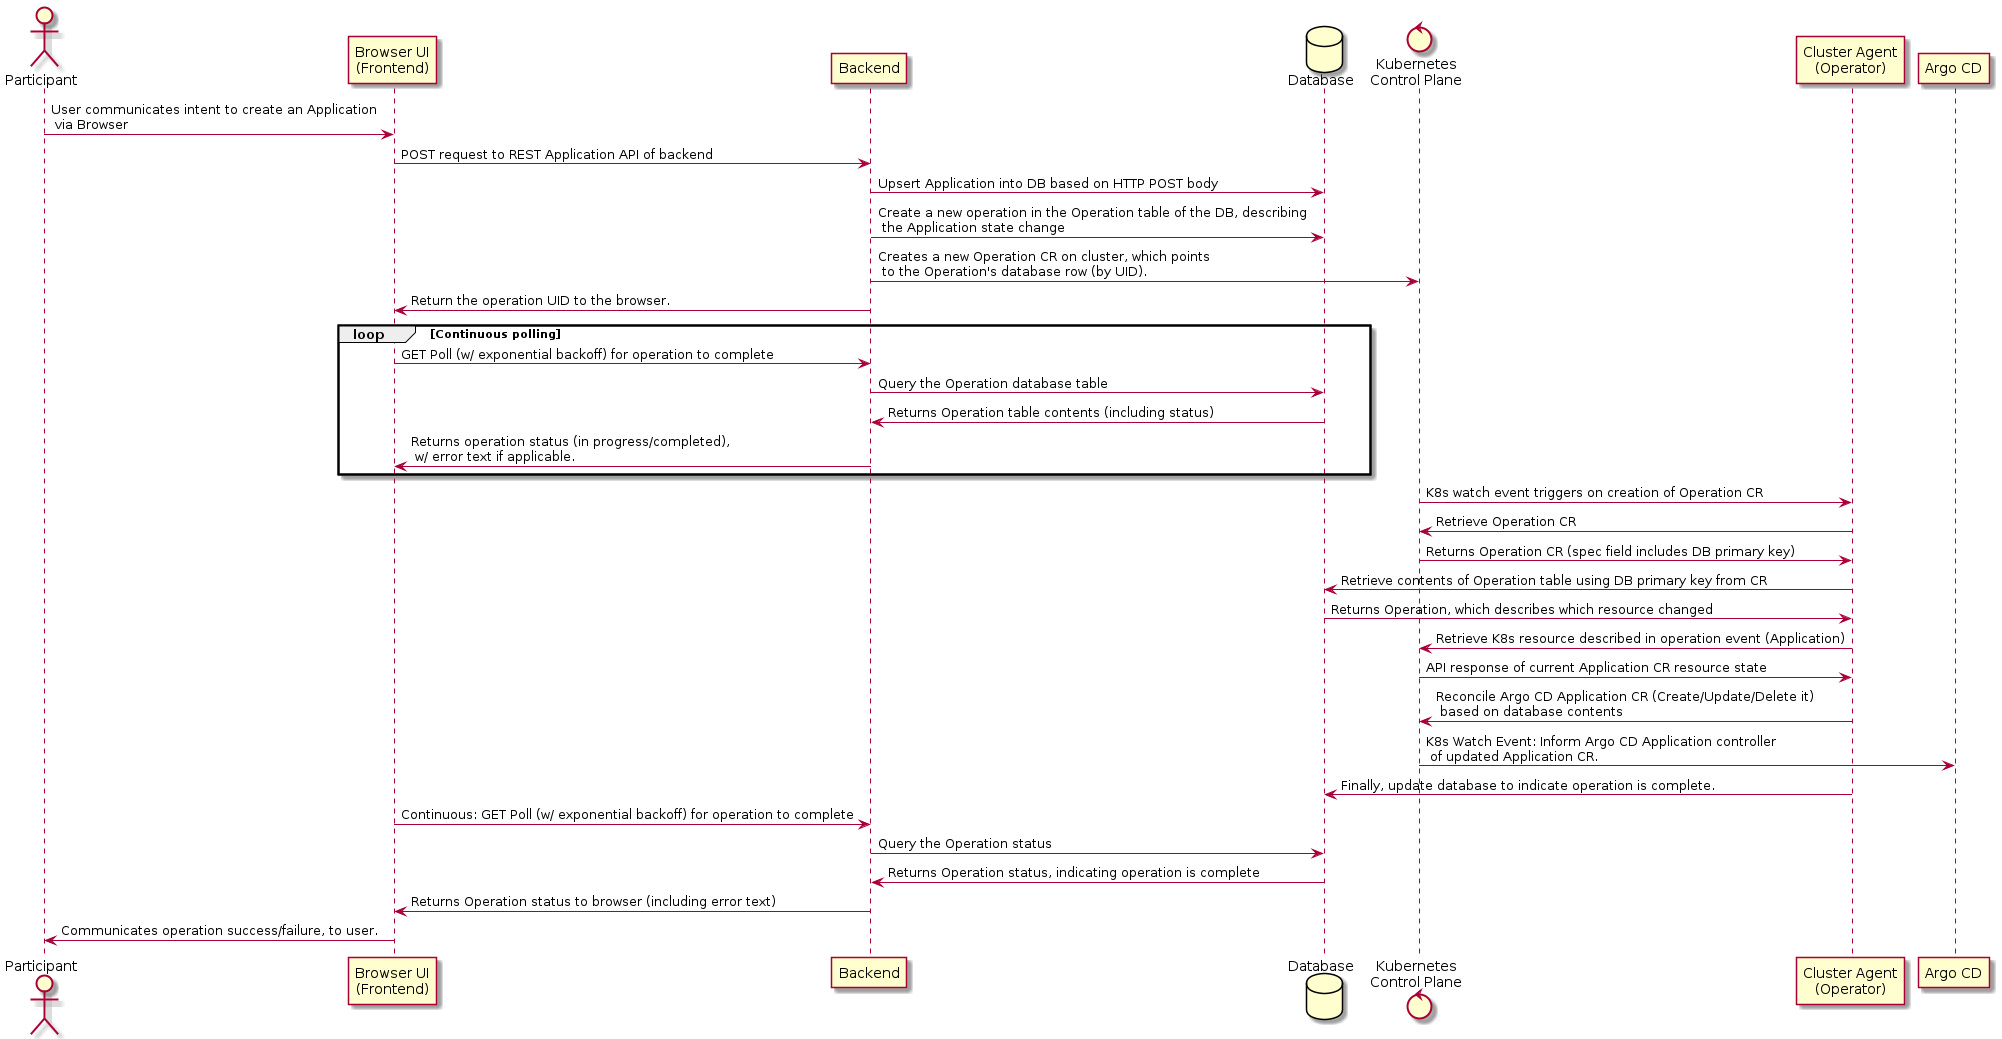

The diagram above was rendered by PlantUML. Its source (embedded in the PNG):
@startuml

' ------

actor 			Participant 				as User
participant		"Browser UI\n(Frontend)" 	as Frontend
participant		Backend						as Backend
database       	Database					as DB
control			"Kubernetes\nControl Plane"	as K8s
participant		"Cluster Agent\n(Operator)"	as Agent

participant		"Argo CD"					as ArgoCD

' ------

User -> Frontend: User communicates intent to create an Application\n via Browser
Frontend -> Backend: POST request to REST Application API of backend  
Backend -> DB: Upsert Application into DB based on HTTP POST body
' DB -> Backend: Success/failure response.

Backend -> DB: Create a new operation in the Operation table of the DB, describing\n the Application state change

Backend -> K8s: Creates a new Operation CR on cluster, which points\n to the Operation's database row (by UID).
Backend -> Frontend: Return the operation UID to the browser.

loop Continuous polling

	Frontend -> Backend: GET Poll (w/ exponential backoff) for operation to complete
	Backend -> DB: Query the Operation database table
	DB -> Backend: Returns Operation table contents (including status)
	Backend -> Frontend: Returns operation status (in progress/completed),\n w/ error text if applicable.

end

K8s -> Agent: K8s watch event triggers on creation of Operation CR 
Agent -> K8s: Retrieve Operation CR
K8s -> Agent: Returns Operation CR (spec field includes DB primary key)
Agent -> DB: Retrieve contents of Operation table using DB primary key from CR
DB -> Agent: Returns Operation, which describes which resource changed

Agent -> K8s: Retrieve K8s resource described in operation event (Application)
K8s -> Agent: API response of current Application CR resource state

Agent -> K8s: Reconcile Argo CD Application CR (Create/Update/Delete it)\n based on database contents

K8s -> ArgoCD: K8s Watch Event: Inform Argo CD Application controller\n of updated Application CR.

Agent -> DB: Finally, update database to indicate operation is complete.


Frontend -> Backend: Continuous: GET Poll (w/ exponential backoff) for operation to complete
Backend -> DB: Query the Operation status
DB -> Backend: Returns Operation status, indicating operation is complete
Backend -> Frontend:  Returns Operation status to browser (including error text)

Frontend -> User: Communicates operation success/failure, to user.

@enduml